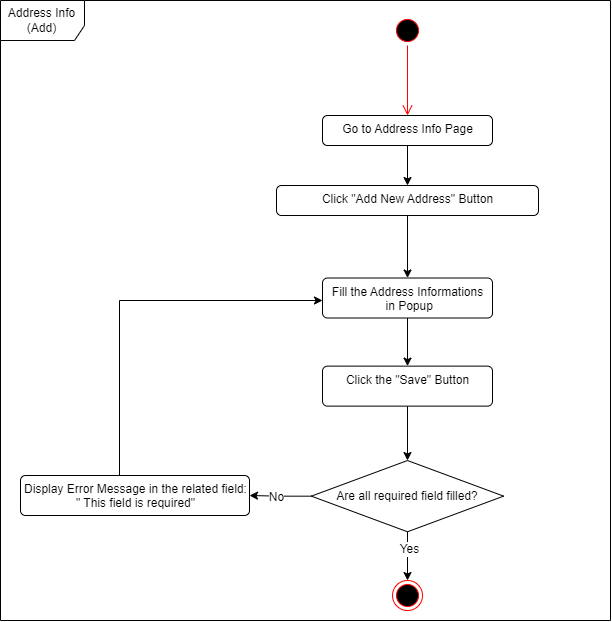

The diagram above was exported from draw.io. Its source (the exported page's mxGraphModel, read from the mxfile embedded in the PNG):
<mxGraphModel dx="1723" dy="783" grid="1" gridSize="10" guides="1" tooltips="1" connect="1" arrows="1" fold="1" page="1" pageScale="1" pageWidth="827" pageHeight="1169" math="0" shadow="0">
  <root>
    <mxCell id="0" />
    <mxCell id="1" parent="0" />
    <mxCell id="2" value="Address Info (Add)" style="shape=umlFrame;whiteSpace=wrap;html=1;fillColor=#FFFFFF;width=84;height=40;" vertex="1" parent="1">
      <mxGeometry x="6690" y="30.009999999999998" width="610" height="620" as="geometry" />
    </mxCell>
    <mxCell id="3" value="" style="ellipse;html=1;shape=endState;fillColor=#000000;strokeColor=#ff0000;" vertex="1" parent="1">
      <mxGeometry x="7082.01" y="610.01" width="30" height="30" as="geometry" />
    </mxCell>
    <mxCell id="4" value="" style="ellipse;html=1;shape=startState;fillColor=#000000;strokeColor=#ff0000;" vertex="1" parent="1">
      <mxGeometry x="7082" y="45.01" width="30" height="30" as="geometry" />
    </mxCell>
    <mxCell id="5" value="" style="edgeStyle=orthogonalEdgeStyle;html=1;verticalAlign=bottom;endArrow=open;endSize=8;strokeColor=#ff0000;rounded=0;entryX=0.5;entryY=0;entryDx=0;entryDy=0;" edge="1" source="4" target="9" parent="1">
      <mxGeometry relative="1" as="geometry">
        <mxPoint x="7041" y="145.01" as="targetPoint" />
        <Array as="points" />
      </mxGeometry>
    </mxCell>
    <mxCell id="6" style="edgeStyle=orthogonalEdgeStyle;rounded=0;orthogonalLoop=1;jettySize=auto;html=1;entryX=0.5;entryY=0;entryDx=0;entryDy=0;" edge="1" source="7" target="18" parent="1">
      <mxGeometry relative="1" as="geometry">
        <mxPoint x="7097.01" y="280.01" as="targetPoint" />
      </mxGeometry>
    </mxCell>
    <mxCell id="7" value="Click &quot;Add New Address&quot; Button" style="html=1;align=center;verticalAlign=top;rounded=1;absoluteArcSize=1;arcSize=10;dashed=0;fillColor=#FFFFFF;" vertex="1" parent="1">
      <mxGeometry x="6966" y="215.01" width="262" height="30" as="geometry" />
    </mxCell>
    <mxCell id="8" style="edgeStyle=orthogonalEdgeStyle;rounded=0;orthogonalLoop=1;jettySize=auto;html=1;" edge="1" source="9" target="7" parent="1">
      <mxGeometry relative="1" as="geometry" />
    </mxCell>
    <mxCell id="9" value="Go to Address Info Page" style="html=1;align=center;verticalAlign=top;rounded=1;absoluteArcSize=1;arcSize=10;dashed=0;fillColor=#FFFFFF;" vertex="1" parent="1">
      <mxGeometry x="7012" y="145.01" width="170" height="30" as="geometry" />
    </mxCell>
    <mxCell id="10" style="edgeStyle=orthogonalEdgeStyle;rounded=0;orthogonalLoop=1;jettySize=auto;html=1;entryX=1;entryY=0.5;entryDx=0;entryDy=0;fontSize=12;" edge="1" source="14" target="16" parent="1">
      <mxGeometry relative="1" as="geometry" />
    </mxCell>
    <mxCell id="11" value="No" style="edgeLabel;html=1;align=center;verticalAlign=middle;resizable=0;points=[];fontSize=12;" vertex="1" connectable="0" parent="10">
      <mxGeometry x="0.1466" y="1" relative="1" as="geometry">
        <mxPoint as="offset" />
      </mxGeometry>
    </mxCell>
    <mxCell id="12" style="edgeStyle=orthogonalEdgeStyle;rounded=0;orthogonalLoop=1;jettySize=auto;html=1;entryX=0.5;entryY=0;entryDx=0;entryDy=0;fontSize=12;" edge="1" source="14" target="3" parent="1">
      <mxGeometry relative="1" as="geometry" />
    </mxCell>
    <mxCell id="13" value="Yes" style="edgeLabel;html=1;align=center;verticalAlign=middle;resizable=0;points=[];fontSize=12;" vertex="1" connectable="0" parent="12">
      <mxGeometry x="-0.3378" y="1" relative="1" as="geometry">
        <mxPoint as="offset" />
      </mxGeometry>
    </mxCell>
    <mxCell id="14" value="Are all required field filled?" style="rhombus;whiteSpace=wrap;html=1;fillColor=#FFFFFF;" vertex="1" parent="1">
      <mxGeometry x="7000.87" y="490.02" width="192.25" height="71.25" as="geometry" />
    </mxCell>
    <mxCell id="15" style="edgeStyle=orthogonalEdgeStyle;rounded=0;orthogonalLoop=1;jettySize=auto;html=1;fontSize=12;" edge="1" source="16" parent="1">
      <mxGeometry relative="1" as="geometry">
        <Array as="points">
          <mxPoint x="6809" y="330.01" />
          <mxPoint x="7012" y="330.01" />
        </Array>
        <mxPoint x="7012" y="330.01" as="targetPoint" />
      </mxGeometry>
    </mxCell>
    <mxCell id="16" value="Display Error Message in the related field: &lt;br&gt;&quot; This field is required&quot;" style="html=1;align=center;verticalAlign=top;rounded=1;absoluteArcSize=1;arcSize=10;dashed=0;fillColor=#FFFFFF;" vertex="1" parent="1">
      <mxGeometry x="6710" y="505.01" width="229" height="40" as="geometry" />
    </mxCell>
    <mxCell id="17" style="edgeStyle=orthogonalEdgeStyle;rounded=0;orthogonalLoop=1;jettySize=auto;html=1;entryX=0.5;entryY=0;entryDx=0;entryDy=0;fontSize=12;" edge="1" source="18" target="20" parent="1">
      <mxGeometry relative="1" as="geometry" />
    </mxCell>
    <mxCell id="18" value="Fill the Address Informations&lt;br&gt;&amp;nbsp;in Popup" style="html=1;align=center;verticalAlign=top;rounded=1;absoluteArcSize=1;arcSize=10;dashed=0;fillColor=#FFFFFF;" vertex="1" parent="1">
      <mxGeometry x="7012.01" y="307.51" width="170" height="40" as="geometry" />
    </mxCell>
    <mxCell id="19" style="edgeStyle=orthogonalEdgeStyle;rounded=0;orthogonalLoop=1;jettySize=auto;html=1;entryX=0.5;entryY=0;entryDx=0;entryDy=0;fontSize=12;" edge="1" source="20" target="14" parent="1">
      <mxGeometry relative="1" as="geometry" />
    </mxCell>
    <mxCell id="20" value="Click the &quot;Save&quot; Button" style="html=1;align=center;verticalAlign=top;rounded=1;absoluteArcSize=1;arcSize=10;dashed=0;fillColor=#FFFFFF;" vertex="1" parent="1">
      <mxGeometry x="7012.01" y="395.64" width="170" height="40" as="geometry" />
    </mxCell>
  </root>
</mxGraphModel>